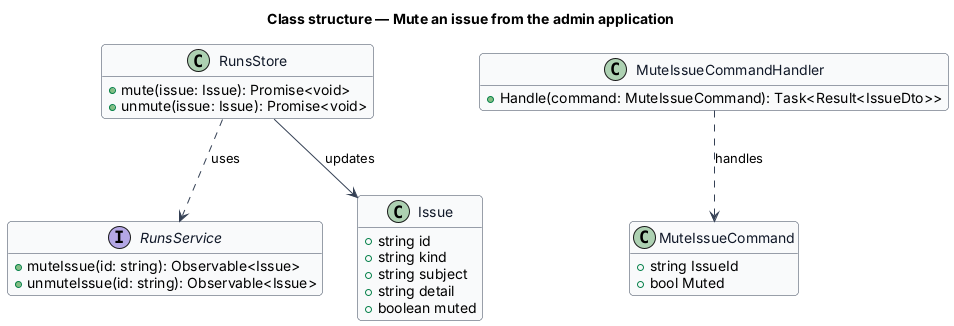

The diagram above was rendered by PlantUML. Its source (embedded in the PNG):
@startuml
skinparam backgroundColor #FFFFFF
skinparam shadowing false
skinparam roundcorner 8
skinparam defaultFontName Arial
skinparam ArrowColor #344054
skinparam class {
  BorderColor #344054
  FontColor #101828
  BackgroundColor #F9FAFB
}
hide empty members
title Class structure — Mute an issue from the admin application

interface RunsService {
  +muteIssue(id: string): Observable<Issue>
  +unmuteIssue(id: string): Observable<Issue>
}
class RunsStore {
  +mute(issue: Issue): Promise<void>
  +unmute(issue: Issue): Promise<void>
}
class Issue {
  +string id
  +string kind
  +string subject
  +string detail
  +boolean muted
}
class MuteIssueCommand {
  +string IssueId
  +bool Muted
}
class MuteIssueCommandHandler {
  +Handle(command: MuteIssueCommand): Task<Result<IssueDto>>
}
RunsStore ..> RunsService : uses
RunsStore --> Issue : updates
MuteIssueCommandHandler ..> MuteIssueCommand : handles
@enduml